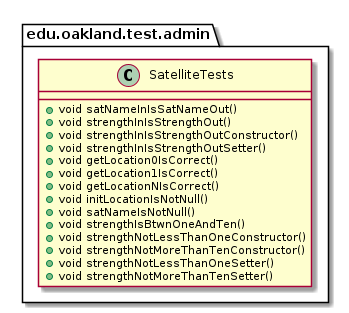

The diagram above was rendered by PlantUML. Its source (embedded in the PNG):
@startuml SatelliteTests

package edu.oakland.test.admin {
    class SatelliteTests {
       + void satNameInIsSatNameOut()
       + void strengthInIsStrengthOut()
       + void strengthInIsStrengthOutConstructor()
       + void strengthInIsStrengthOutSetter()
       + void getLocation0IsCorrect()
       + void getLocation1IsCorrect()
       + void getLocationNIsCorrect()
       + void initLocationIsNotNull()
       + void satNameIsNotNull() 
       + void strengthIsBtwnOneAndTen()
       + void strengthNotLessThanOneConstructor()
       + void strengthNotMoreThanTenConstructor()
       + void strengthNotLessThanOneSetter()
       + void strengthNotMoreThanTenSetter()
    }
}

@enduml